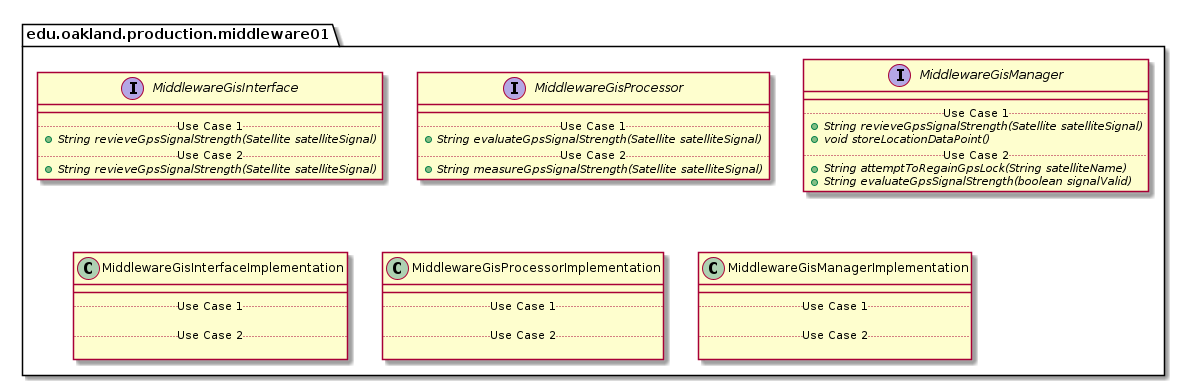

The diagram above was rendered by PlantUML. Its source (embedded in the PNG):
@startuml Middleware01Package

package edu.oakland.production.middleware01 {

}


package edu.oakland.production.middleware01 {
    interface MiddlewareGisInterface {
        __
        .. Use Case 1 ..
        {abstract} + String revieveGpsSignalStrength(Satellite satelliteSignal)
        .. Use Case 2 ..
        {abstract} + String revieveGpsSignalStrength(Satellite satelliteSignal)
    }
}


package edu.oakland.production.middleware01 {
    interface MiddlewareGisProcessor {
        __
        .. Use Case 1 ..
        {abstract} + String evaluateGpsSignalStrength(Satellite satelliteSignal)
        .. Use Case 2 ..
        {abstract} + String measureGpsSignalStrength(Satellite satelliteSignal)
    }
}


package edu.oakland.production.middleware01 {
    interface MiddlewareGisManager {
        __
        .. Use Case 1 ..
        {abstract} + String revieveGpsSignalStrength(Satellite satelliteSignal)
        {abstract} + void storeLocationDataPoint()
        .. Use Case 2 ..
        {abstract} + String attemptToRegainGpsLock(String satelliteName)
        {abstract} + String evaluateGpsSignalStrength(boolean signalValid)
    }
}


package edu.oakland.production.middleware01 {
    class MiddlewareGisInterfaceImplementation {
        __
        .. Use Case 1 ..

        .. Use Case 2 ..

    }
}


package edu.oakland.production.middleware01 {
    class MiddlewareGisProcessorImplementation {
        __
        .. Use Case 1 ..

        .. Use Case 2 ..

    }
}


package edu.oakland.production.middleware01 {
    class MiddlewareGisManagerImplementation {
        __
        .. Use Case 1 ..

        .. Use Case 2 ..

    }
}


@enduml